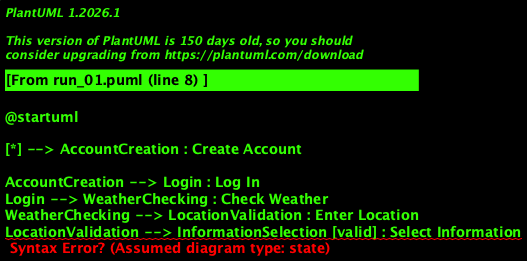

The diagram above was rendered by PlantUML. Its source (embedded in the PNG):
@startuml

[*] --> AccountCreation : Create Account

AccountCreation --> Login : Log In
Login --> WeatherChecking : Check Weather
WeatherChecking --> LocationValidation : Enter Location
LocationValidation --> InformationSelection [valid] : Select Information
InformationSelection --> AdditionalDetails : View Additional Details
AdditionalDetails --> SessionActive : Log Out
SessionActive --> [*] : Logout

@enduml